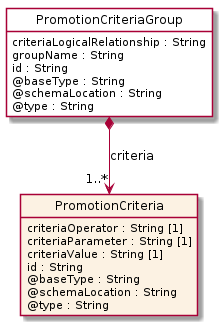

The diagram above was rendered by PlantUML. Its source (embedded in the PNG):
@startuml
hide circle
hide methods
hide stereotype
show <<Enumeration>> stereotype
skinparam class {
   BackgroundColor<<Enumeration>> #E6F5F7
   BackgroundColor<<Ref>> #FFFFE0
   BackgroundColor<<Pivot>> #FFFFFFF
   BackgroundColor<<SimpleType>> #E2F0DA
   BackgroundColor #FCF2E3
}

class PromotionCriteriaGroup <<Pivot>> {
    criteriaLogicalRelationship : String
    groupName : String
    id : String
    @baseType : String
    @schemaLocation : String
    @type : String
}

class PromotionCriteria  {
    criteriaOperator : String [1]
    criteriaParameter : String [1]
    criteriaValue : String [1]
    id : String
    @baseType : String
    @schemaLocation : String
    @type : String
}

PromotionCriteriaGroup *-->  "1..*" PromotionCriteria : criteria

@enduml